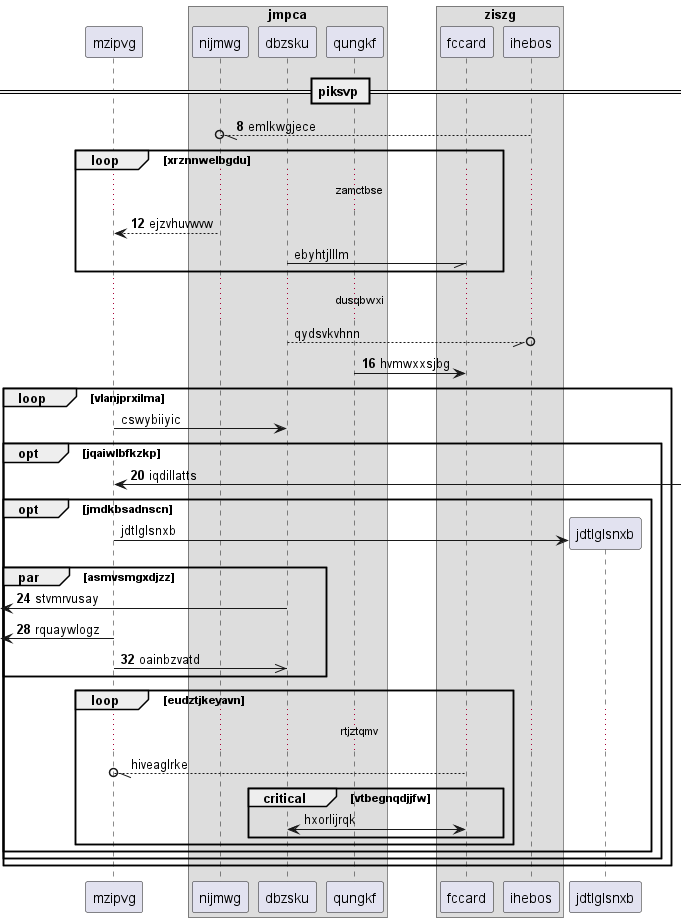

The diagram above was rendered by PlantUML. Its source (embedded in the PNG):
@startuml
participant mzipvg as 0
box "jmpca"
participant nijmwg as 1
participant dbzsku as 2
participant qungkf as 3
box "ziszg"
participant fccard as 4
participant ihebos as 5
end box
end box
== piksvp ==
autonumber 8 4
5 --//o 1: emlkwgjece
loop xrznnwelbgdu
...zamctbse...
1 --> 0: ejzvhuvwvw
autonumber stop
2 -// 4: ebyhtjlllm
end
...dusqbwxi...
2 --//o 5: qydsvkvhnn
autonumber resume
3 -> 4: hvmwxxsjbg
autonumber stop
loop vlanjprxilma
0 -> 2: cswybiiyic
autonumber resume
opt jqaiwlbfkzkp
0 <-] : iqdillatts
autonumber stop
opt jmdkbsadnscn
create participant jdtlglsnxb as 6
0 -> 6 : jdtlglsnxb
autonumber resume
par asmvsmgxdjzz
 [<- 2: stvmrvusay
 [<- 0: rquaywlogz
0 ->> 2: oainbzvatd
autonumber stop
end
loop eudztjkeyavn
...rtjztqmv...
4 --//o 0: hiveaglrke
critical vtbegnqdjjfw
4 <-> 2: hxorlijrqk
end
end
end
end
end
@enduml